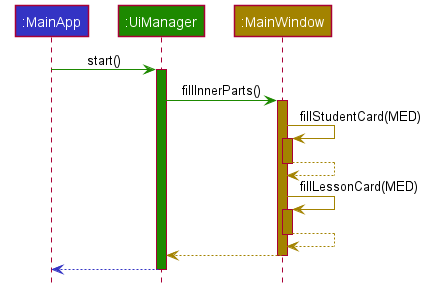

The diagram above was rendered by PlantUML. Its source (embedded in the PNG):
@startuml
!include style.puml

Participant ":MainApp" as mainApp LOGIC_COLOR
Participant ":UiManager" as ui UI_COLOR
Participant ":MainWindow" as mainWin STORAGE_COLOR

mainApp -[UI_COLOR]> ui: start()
activate ui UI_COLOR


ui -[UI_COLOR]> mainWin : fillInnerParts()
activate mainWin STORAGE_COLOR

mainWin -[STORAGE_COLOR]> mainWin: fillStudentCard(MED)
activate mainWin STORAGE_COLOR
mainWin --[STORAGE_COLOR]> mainWin
deactivate mainWin STORAGE_COLOR

mainWin -[STORAGE_COLOR]> mainWin: fillLessonCard(MED)
activate mainWin STORAGE_COLOR
mainWin --[STORAGE_COLOR]> mainWin
deactivate mainWin STORAGE_COLOR

mainWin -[STORAGE_COLOR]-> ui
deactivate mainWin STORAGE_COLOR

ui -[LOGIC_COLOR]-> mainApp
deactivate ui

@enduml